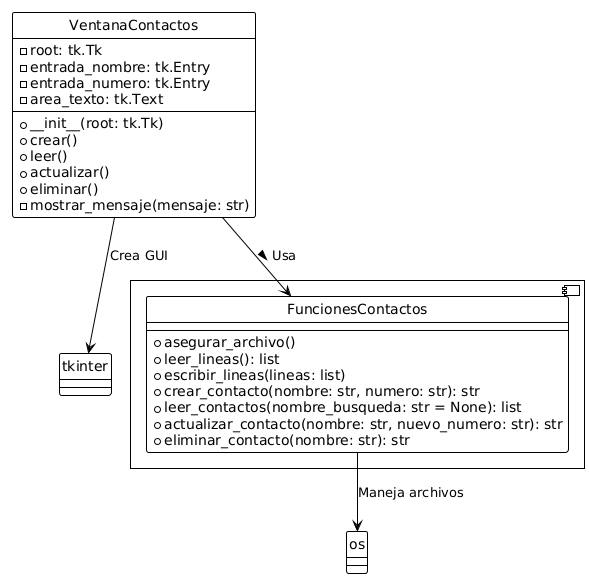

The diagram above was rendered by PlantUML. Its source (embedded in the PNG):
@startuml
!theme plain
skinparam groupInheritance 2
skinparam style strictuml
'------------------------------------'
' Clase Principal: VentanaContactos  '
'------------------------------------'
class VentanaContactos {
  - root: tk.Tk
  - entrada_nombre: tk.Entry
  - entrada_numero: tk.Entry
  - area_texto: tk.Text
  
  + __init__(root: tk.Tk)
  + crear()
  + leer()
  + actualizar()
  + eliminar()
  - mostrar_mensaje(mensaje: str)
}

'------------------------------------'
' Funciones de Gestión de Contactos  '
' (Aunque no son clases, las         '
' representamos como componentes)    '
'------------------------------------'
component {
  class FuncionesContactos {
    + asegurar_archivo()
    + leer_lineas(): list
    + escribir_lineas(lineas: list)
    + crear_contacto(nombre: str, numero: str): str
    + leer_contactos(nombre_busqueda: str = None): list
    + actualizar_contacto(nombre: str, nuevo_numero: str): str
    + eliminar_contacto(nombre: str): str
  }
}

'------------------------------------'
' Dependencias y Relaciones          '
'------------------------------------'
VentanaContactos --> FuncionesContactos : Usa >
VentanaContactos --> "tkinter" : Crea GUI
FuncionesContactos --> "os" : Maneja archivos
@enduml